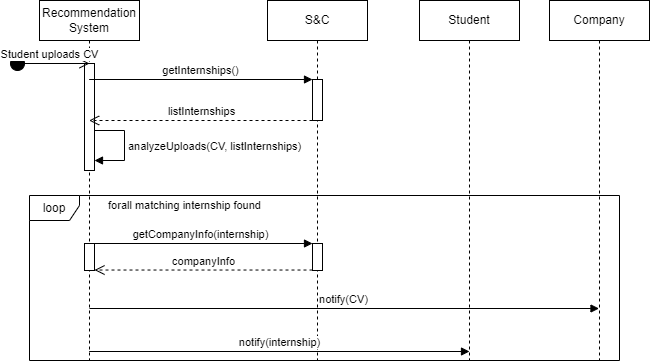

The diagram above was exported from draw.io. Its source (the exported page's mxGraphModel, read from the mxfile embedded in the PNG):
<mxGraphModel dx="1477" dy="730" grid="1" gridSize="10" guides="1" tooltips="1" connect="1" arrows="1" fold="1" page="1" pageScale="1" pageWidth="850" pageHeight="1100" math="0" shadow="0">
  <root>
    <mxCell id="0" />
    <mxCell id="1" parent="0" />
    <mxCell id="Q42mW_t1AvH5kBTiOb0G-1" value="Recommendation&lt;div&gt;System&lt;/div&gt;" style="shape=umlLifeline;perimeter=lifelinePerimeter;whiteSpace=wrap;html=1;container=1;dropTarget=0;collapsible=0;recursiveResize=0;outlineConnect=0;portConstraint=eastwest;newEdgeStyle={&quot;curved&quot;:0,&quot;rounded&quot;:0};" vertex="1" parent="1">
      <mxGeometry x="60" y="40" width="100" height="360" as="geometry" />
    </mxCell>
    <mxCell id="Q42mW_t1AvH5kBTiOb0G-2" value="" style="html=1;points=[[0,0,0,0,5],[0,1,0,0,-5],[1,0,0,0,5],[1,1,0,0,-5]];perimeter=orthogonalPerimeter;outlineConnect=0;targetShapes=umlLifeline;portConstraint=eastwest;newEdgeStyle={&quot;curved&quot;:0,&quot;rounded&quot;:0};" vertex="1" parent="Q42mW_t1AvH5kBTiOb0G-1">
      <mxGeometry x="45" y="243" width="10" height="27" as="geometry" />
    </mxCell>
    <mxCell id="Q42mW_t1AvH5kBTiOb0G-3" value="" style="html=1;points=[[0,0,0,0,5],[0,1,0,0,-5],[1,0,0,0,5],[1,1,0,0,-5]];perimeter=orthogonalPerimeter;outlineConnect=0;targetShapes=umlLifeline;portConstraint=eastwest;newEdgeStyle={&quot;curved&quot;:0,&quot;rounded&quot;:0};" vertex="1" parent="Q42mW_t1AvH5kBTiOb0G-1">
      <mxGeometry x="45" y="63" width="10" height="107" as="geometry" />
    </mxCell>
    <mxCell id="Q42mW_t1AvH5kBTiOb0G-4" value="analyzeUploads(CV, listInternships)" style="html=1;align=left;spacingLeft=2;endArrow=block;rounded=0;edgeStyle=orthogonalEdgeStyle;curved=0;rounded=0;" edge="1" parent="Q42mW_t1AvH5kBTiOb0G-1" target="Q42mW_t1AvH5kBTiOb0G-3">
      <mxGeometry relative="1" as="geometry">
        <mxPoint x="55" y="130" as="sourcePoint" />
        <Array as="points">
          <mxPoint x="85" y="130" />
          <mxPoint x="85" y="160" />
        </Array>
        <mxPoint x="60" y="160" as="targetPoint" />
      </mxGeometry>
    </mxCell>
    <mxCell id="Q42mW_t1AvH5kBTiOb0G-5" value="S&amp;amp;C" style="shape=umlLifeline;perimeter=lifelinePerimeter;whiteSpace=wrap;html=1;container=1;dropTarget=0;collapsible=0;recursiveResize=0;outlineConnect=0;portConstraint=eastwest;newEdgeStyle={&quot;curved&quot;:0,&quot;rounded&quot;:0};" vertex="1" parent="1">
      <mxGeometry x="288" y="40" width="100" height="360" as="geometry" />
    </mxCell>
    <mxCell id="Q42mW_t1AvH5kBTiOb0G-6" value="" style="html=1;points=[[0,0,0,0,5],[0,1,0,0,-5],[1,0,0,0,5],[1,1,0,0,-5]];perimeter=orthogonalPerimeter;outlineConnect=0;targetShapes=umlLifeline;portConstraint=eastwest;newEdgeStyle={&quot;curved&quot;:0,&quot;rounded&quot;:0};" vertex="1" parent="Q42mW_t1AvH5kBTiOb0G-5">
      <mxGeometry x="45" y="243" width="10" height="27" as="geometry" />
    </mxCell>
    <mxCell id="Q42mW_t1AvH5kBTiOb0G-7" value="" style="html=1;points=[[0,0,0,0,5],[0,1,0,0,-5],[1,0,0,0,5],[1,1,0,0,-5]];perimeter=orthogonalPerimeter;outlineConnect=0;targetShapes=umlLifeline;portConstraint=eastwest;newEdgeStyle={&quot;curved&quot;:0,&quot;rounded&quot;:0};" vertex="1" parent="Q42mW_t1AvH5kBTiOb0G-5">
      <mxGeometry x="45" y="79" width="10" height="41" as="geometry" />
    </mxCell>
    <mxCell id="Q42mW_t1AvH5kBTiOb0G-8" value="Student" style="shape=umlLifeline;perimeter=lifelinePerimeter;whiteSpace=wrap;html=1;container=1;dropTarget=0;collapsible=0;recursiveResize=0;outlineConnect=0;portConstraint=eastwest;newEdgeStyle={&quot;curved&quot;:0,&quot;rounded&quot;:0};" vertex="1" parent="1">
      <mxGeometry x="440" y="40" width="100" height="360" as="geometry" />
    </mxCell>
    <mxCell id="Q42mW_t1AvH5kBTiOb0G-9" value="getCompanyInfo(internship)" style="html=1;verticalAlign=bottom;endArrow=block;curved=0;rounded=0;" edge="1" parent="1" target="Q42mW_t1AvH5kBTiOb0G-6">
      <mxGeometry width="80" relative="1" as="geometry">
        <mxPoint x="110" y="283" as="sourcePoint" />
        <mxPoint x="310" y="283" as="targetPoint" />
      </mxGeometry>
    </mxCell>
    <mxCell id="Q42mW_t1AvH5kBTiOb0G-10" value="loop" style="shape=umlFrame;whiteSpace=wrap;html=1;pointerEvents=0;width=50;height=25;" vertex="1" parent="1">
      <mxGeometry x="50" y="235" width="590" height="165" as="geometry" />
    </mxCell>
    <mxCell id="Q42mW_t1AvH5kBTiOb0G-11" value="&lt;font style=&quot;font-size: 11px;&quot;&gt;&lt;font style=&quot;&quot;&gt;forall matching internship found&lt;/font&gt;&lt;/font&gt;" style="text;html=1;align=center;verticalAlign=middle;resizable=0;points=[];autosize=1;strokeColor=none;fillColor=none;" vertex="1" parent="1">
      <mxGeometry x="115" y="230" width="180" height="30" as="geometry" />
    </mxCell>
    <mxCell id="Q42mW_t1AvH5kBTiOb0G-12" value="companyInfo" style="html=1;verticalAlign=bottom;endArrow=open;dashed=1;endSize=8;curved=0;rounded=0;" edge="1" parent="1" source="Q42mW_t1AvH5kBTiOb0G-6">
      <mxGeometry relative="1" as="geometry">
        <mxPoint x="330" y="310" as="sourcePoint" />
        <mxPoint x="115" y="309.525" as="targetPoint" />
      </mxGeometry>
    </mxCell>
    <mxCell id="Q42mW_t1AvH5kBTiOb0G-13" value="notify(CV)" style="html=1;verticalAlign=bottom;endArrow=block;curved=0;rounded=0;" edge="1" parent="1" target="Q42mW_t1AvH5kBTiOb0G-17">
      <mxGeometry width="80" relative="1" as="geometry">
        <mxPoint x="110" y="348" as="sourcePoint" />
        <mxPoint x="550" y="348" as="targetPoint" />
      </mxGeometry>
    </mxCell>
    <mxCell id="Q42mW_t1AvH5kBTiOb0G-14" value="&lt;div&gt;Student uploads CV&lt;/div&gt;" style="html=1;verticalAlign=bottom;startArrow=circle;startFill=1;endArrow=open;startSize=6;endSize=8;curved=0;rounded=0;" edge="1" parent="1">
      <mxGeometry width="80" relative="1" as="geometry">
        <mxPoint x="30" y="103" as="sourcePoint" />
        <mxPoint x="110" y="103" as="targetPoint" />
      </mxGeometry>
    </mxCell>
    <mxCell id="Q42mW_t1AvH5kBTiOb0G-15" value="getInternships()" style="html=1;verticalAlign=bottom;endArrow=block;curved=0;rounded=0;" edge="1" parent="1" target="Q42mW_t1AvH5kBTiOb0G-7">
      <mxGeometry width="80" relative="1" as="geometry">
        <mxPoint x="109.66666666666652" y="119" as="sourcePoint" />
        <mxPoint x="417.5000000000002" y="119" as="targetPoint" />
      </mxGeometry>
    </mxCell>
    <mxCell id="Q42mW_t1AvH5kBTiOb0G-16" value="listInternships" style="html=1;verticalAlign=bottom;endArrow=open;dashed=1;endSize=8;curved=0;rounded=0;" edge="1" parent="1" source="Q42mW_t1AvH5kBTiOb0G-7">
      <mxGeometry relative="1" as="geometry">
        <mxPoint x="417.5000000000002" y="160" as="sourcePoint" />
        <mxPoint x="109.66666666666652" y="160" as="targetPoint" />
      </mxGeometry>
    </mxCell>
    <mxCell id="Q42mW_t1AvH5kBTiOb0G-17" value="Company" style="shape=umlLifeline;perimeter=lifelinePerimeter;whiteSpace=wrap;html=1;container=1;dropTarget=0;collapsible=0;recursiveResize=0;outlineConnect=0;portConstraint=eastwest;newEdgeStyle={&quot;curved&quot;:0,&quot;rounded&quot;:0};" vertex="1" parent="1">
      <mxGeometry x="570" y="40" width="100" height="360" as="geometry" />
    </mxCell>
    <mxCell id="Q42mW_t1AvH5kBTiOb0G-18" value="notify(internship)" style="html=1;verticalAlign=bottom;endArrow=block;curved=0;rounded=0;" edge="1" parent="1">
      <mxGeometry width="80" relative="1" as="geometry">
        <mxPoint x="109.66666666666652" y="391" as="sourcePoint" />
        <mxPoint x="490" y="391" as="targetPoint" />
      </mxGeometry>
    </mxCell>
  </root>
</mxGraphModel>